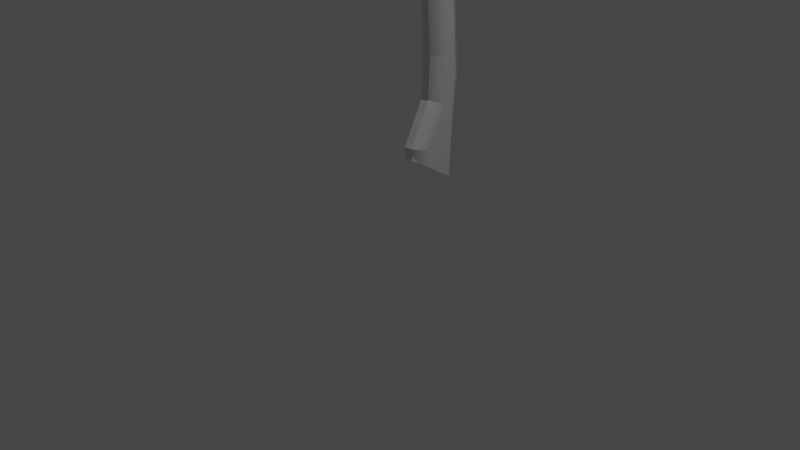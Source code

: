 # Source: Axe.blend  (saved by Blender 3.3.6; exported with 4.5.12 LTS)
import bpy
from mathutils import Matrix  # noqa: F401  (used for matrix-valued properties, if any)

bpy.ops.wm.read_factory_settings(use_empty=True)
scene = bpy.context.scene
scene.name = 'Scene'

# ---- collections
col_collection = bpy.data.collections.new('Collection'); scene.collection.children.link(col_collection)

# ---- materials (node trees are filled in below, after node groups)
mat_material = bpy.data.materials.new('Material')
mat_material.alpha_threshold = 0.0
mat_material.roughness = 0.5
mat_material.line_color = (0.0, 0.0, 0.0, 1.0)

# ---- material node trees
mat_material.use_nodes = True; mat_material.node_tree.nodes.clear()
_N = mat_material.node_tree.nodes; _L = mat_material.node_tree.links
n0 = _N.new('ShaderNodeOutputMaterial'); n0.name = 'Material Output'; n0.location = (300, 300)
n1 = _N.new('ShaderNodeBsdfPrincipled'); n1.name = 'Principled BSDF'; n1.location = (10, 300)
n1.distribution = 'GGX'
n1.subsurface_method = 'RANDOM_WALK_SKIN'
n1.inputs[3].default_value = 1.45
n1.inputs[27].default_value = (0.0, 0.0, 0.0, 1.0)
n1.inputs[28].default_value = 1.0
_L.new(n1.outputs[0], n0.inputs[0])
n0.is_active_output = True

# ---- world
world_world = bpy.data.worlds.new('World'); scene.world = world_world
world_world.use_nodes = True; world_world.node_tree.nodes.clear()
_N = world_world.node_tree.nodes; _L = world_world.node_tree.links
n0 = _N.new('ShaderNodeOutputWorld'); n0.name = 'World Output'; n0.location = (300, 300)
n1 = _N.new('ShaderNodeBackground'); n1.name = 'Background'; n1.location = (10, 300)
n1.inputs[0].default_value = (0.05088, 0.05088, 0.05088, 1.0)
_L.new(n1.outputs[0], n0.inputs[0])
n0.is_active_output = True
world_world.color = (0.05088, 0.05088, 0.05088)
world_world.use_sun_shadow = False
world_world.sun_shadow_jitter_overblur = 0.0

# ---- cameras
cam_camera = bpy.data.cameras.new('Camera')
cam_camera.clip_end = 100.0
cam_camera.ortho_scale = 7.314

# ---- lights
light_light = bpy.data.lights.new('Light', 'POINT')
light_light.transmission_factor = 0.0
light_light.energy = 1000.0
light_light.shadow_soft_size = 0.1
light_light.shadow_maximum_resolution = 0.006
light_light.use_absolute_resolution = True

# ---- meshes
me_cube = bpy.data.meshes.new('Cube')
me_cube.from_pydata([(0.1593, 0.5512, -2.753), (0.1593, 0.4274, 1.906), (-0.007756, 0.5887, 2.083), (0.1573, 0.4527, 1.933), (0.1511, 0.4773, 1.96), (0.1411, 0.5006, 1.986), (0.1274, 0.5222, 2.01), (0.1104, 0.5415, 2.031), (0.09044, 0.5579, 2.049), (0.06809, 0.5711, 2.063), (0.04387, 0.5808, 2.074), (0.01838, 0.5867, 2.08), (-0.007756, 0.6104, -2.652), (0.1593, 0.5512, -2.753), (0.01838, 0.6097, -2.654), (0.04387, 0.6075, -2.657), (0.06809, 0.6039, -2.663), (0.09044, 0.5991, -2.672), (0.1104, 0.5931, -2.682), (0.1274, 0.586, -2.694), (0.1411, 0.5781, -2.707), (0.1511, 0.5695, -2.722), (0.1573, 0.5605, -2.737), (0.1593, 0.3145, 1.899), (-0.007756, 0.1381, 2.056), (0.1573, 0.2869, 1.923), (0.1511, 0.26, 1.947), (0.1411, 0.2344, 1.97), (0.1274, 0.2108, 1.991), (0.1104, 0.1898, 2.01), (0.09044, 0.1718, 2.026), (0.06809, 0.1574, 2.039), (0.04387, 0.1468, 2.048), (0.01838, 0.1403, 2.054), (0.1593, 0.2831, -2.586), (-0.007756, 0.1067, -2.476), (0.1573, 0.2555, -2.569), (0.1511, 0.2286, -2.552), (0.1411, 0.203, -2.536), (0.1274, 0.1794, -2.521), (0.1104, 0.1583, -2.508), (0.09044, 0.1404, -2.497), (0.06809, 0.1259, -2.488), (0.04387, 0.1153, -2.482), (0.01838, 0.1088, -2.478), (-0.007756, 0.7259, -1.697), (0.1593, 0.5582, -1.692), (0.01838, 0.7238, -1.697), (0.04387, 0.7177, -1.697), (0.06809, 0.7076, -1.696), (0.09044, 0.6939, -1.696), (0.1104, 0.6768, -1.695), (0.1274, 0.6568, -1.695), (0.1411, 0.6343, -1.694), (0.1511, 0.61, -1.693), (0.1573, 0.5844, -1.693), (0.1593, 0.2673, -2.389), (-0.007756, 0.097, -2.356), (0.1573, 0.2406, -2.384), (0.1511, 0.2147, -2.379), (0.1411, 0.19, -2.374), (0.1274, 0.1672, -2.37), (0.1104, 0.1469, -2.366), (0.09044, 0.1295, -2.363), (0.06809, 0.1156, -2.36), (0.04387, 0.1053, -2.358), (0.01838, 0.09909, -2.357), (-0.007756, 0.6212, -0.03596), (0.1593, 0.4541, -0.03998), (0.01838, 0.6192, -0.03601), (0.04387, 0.613, -0.03615), (0.06809, 0.603, -0.03639), (0.09044, 0.5893, -0.03672), (0.1104, 0.5723, -0.03713), (0.1274, 0.5523, -0.03761), (0.1411, 0.53, -0.03815), (0.1511, 0.5057, -0.03873), (0.1573, 0.4802, -0.03935), (0.1593, 0.4878, -1.95), (-0.007756, 0.3224, -1.907), (0.1573, 0.4619, -1.943), (0.1511, 0.4367, -1.937), (0.1411, 0.4127, -1.931), (0.1274, 0.3905, -1.925), (0.1104, 0.3708, -1.92), (0.09044, 0.354, -1.915), (0.06809, 0.3404, -1.912), (0.04387, 0.3305, -1.909), (0.01838, 0.3244, -1.908), (-0.007756, 0.6329, 0.7529), (0.1593, 0.4658, 0.7513), (0.01838, 0.6309, 0.7529), (0.04387, 0.6248, 0.7528), (0.06809, 0.6147, 0.7527), (0.09044, 0.601, 0.7526), (0.1104, 0.584, 0.7524), (0.1274, 0.564, 0.7522), (0.1411, 0.5417, 0.752), (0.1511, 0.5175, 0.7518), (0.1573, 0.492, 0.7516), (0.1593, 0.5081, -1.464), (-0.007756, 0.3409, -1.465), (0.1573, 0.482, -1.464), (0.1511, 0.4564, -1.464), (0.1411, 0.4322, -1.464), (0.1274, 0.4098, -1.465), (0.1104, 0.3898, -1.465), (0.09044, 0.3728, -1.465), (0.06809, 0.3591, -1.465), (0.04387, 0.349, -1.465), (0.01838, 0.3429, -1.465), (-0.08093, 0.4297, 1.908), (0.08375, 0.5887, 2.083), (-0.07891, 0.4546, 1.935), (-0.07287, 0.4788, 1.962), (-0.06298, 0.5019, 1.987), (-0.04948, 0.5232, 2.011), (-0.0327, 0.5421, 2.031), (-0.01305, 0.5583, 2.049), (0.008987, 0.5714, 2.064), (0.03286, 0.5809, 2.074), (0.05799, 0.5867, 2.08), (0.08375, 0.6104, -2.652), (-0.08093, 0.451, -2.598), (0.05799, 0.6084, -2.652), (0.03286, 0.6026, -2.65), (0.008987, 0.593, -2.646), (-0.01305, 0.58, -2.642), (-0.0327, 0.5637, -2.637), (-0.04948, 0.5447, -2.63), (-0.06298, 0.5234, -2.623), (-0.07287, 0.5003, -2.615), (-0.07891, 0.476, -2.607), (0.08375, 0.1381, 2.056), (-0.08093, 0.312, 1.901), (0.05799, 0.1403, 2.054), (0.03286, 0.1466, 2.048), (0.008987, 0.1571, 2.039), (-0.01305, 0.1713, 2.026), (-0.0327, 0.1891, 2.01), (-0.04948, 0.2098, 1.992), (-0.06298, 0.2331, 1.971), (-0.07287, 0.2583, 1.949), (-0.07891, 0.2848, 1.925), (0.08375, 0.1067, -2.476), (-0.08093, 0.2641, -2.38), (0.05799, 0.1086, -2.475), (0.03286, 0.1144, -2.472), (0.008987, 0.1238, -2.466), (-0.01305, 0.1367, -2.458), (-0.0327, 0.1528, -2.448), (-0.04948, 0.1716, -2.437), (-0.06298, 0.1926, -2.424), (-0.07287, 0.2155, -2.41), (-0.07891, 0.2395, -2.395), (0.08375, 0.097, -2.356), (-0.08093, 0.2649, -2.389), (0.05799, 0.09906, -2.357), (0.03286, 0.1052, -2.358), (0.008987, 0.1153, -2.36), (-0.01305, 0.1291, -2.362), (-0.0327, 0.1462, -2.366), (-0.04948, 0.1662, -2.37), (-0.06298, 0.1886, -2.374), (-0.07287, 0.213, -2.379), (-0.07891, 0.2386, -2.384), (-0.08093, 0.5606, -1.692), (0.08375, 0.7259, -1.697), (-0.07891, 0.5864, -1.693), (-0.07287, 0.6117, -1.693), (-0.06298, 0.6356, -1.694), (-0.04948, 0.6578, -1.695), (-0.0327, 0.6775, -1.695), (-0.01305, 0.6943, -1.696), (0.008987, 0.7079, -1.696), (0.03286, 0.7178, -1.697), (0.05799, 0.7239, -1.697), (-0.08093, 0.495, -2.524), (0.08375, 0.5512, -2.753), (-0.07891, 0.5038, -2.56), (-0.07287, 0.5124, -2.595), (-0.06298, 0.5205, -2.628), (-0.04948, 0.528, -2.658), (-0.0327, 0.5347, -2.686), (-0.01305, 0.5405, -2.709), (0.008987, 0.5451, -2.728), (0.03286, 0.5485, -2.741), (0.05799, 0.5505, -2.75), (0.08375, 0.3224, -1.907), (-0.08093, 0.4854, -1.95), (0.05799, 0.3244, -1.908), (0.03286, 0.3303, -1.909), (0.008987, 0.3401, -1.912), (-0.01305, 0.3535, -1.915), (-0.0327, 0.3701, -1.92), (-0.04948, 0.3896, -1.925), (-0.06298, 0.4114, -1.93), (-0.07287, 0.435, -1.936), (-0.07891, 0.4599, -1.943), (-0.08093, 0.4565, -0.03992), (0.08375, 0.6212, -0.03596), (-0.07891, 0.4822, -0.0393), (-0.07287, 0.5074, -0.03869), (-0.06298, 0.5313, -0.03812), (-0.04948, 0.5533, -0.03759), (-0.0327, 0.573, -0.03712), (-0.01305, 0.5898, -0.03671), (0.008987, 0.6033, -0.03639), (0.03286, 0.6132, -0.03615), (0.05799, 0.6192, -0.036), (-0.08093, 0.5057, -1.464), (0.08375, 0.3409, -1.465), (-0.07891, 0.4799, -1.464), (-0.07287, 0.4548, -1.464), (-0.06298, 0.4309, -1.464), (-0.04948, 0.4088, -1.465), (-0.0327, 0.3892, -1.465), (-0.01305, 0.3723, -1.465), (0.008987, 0.3588, -1.465), (0.03286, 0.3489, -1.465), (0.05799, 0.3429, -1.465), (-0.08093, 0.4682, 0.7514), (0.08375, 0.6329, 0.7529), (-0.07891, 0.494, 0.7516), (-0.07287, 0.5191, 0.7518), (-0.06298, 0.543, 0.7521), (-0.04948, 0.565, 0.7523), (-0.0327, 0.5847, 0.7524), (-0.01305, 0.6015, 0.7526), (0.008987, 0.615, 0.7527), (0.03286, 0.6249, 0.7528), (0.05799, 0.6309, 0.7529)], [], [(101, 24, 133, 211), (57, 79, 188, 155), (79, 101, 211, 188), (78, 56, 34, 0, 13, 46, 68, 90, 1, 23, 100), (178, 0, 34, 36, 37, 38, 39, 40, 41, 42, 43, 44, 35, 144), (122, 167, 45, 12), (2, 112, 133, 24), (35, 57, 155, 144), (122, 12, 14, 15, 16, 17, 18, 19, 20, 21, 22, 13, 0, 178), (167, 200, 67, 45), (200, 222, 89, 67), (46, 13, 22, 55), (55, 22, 21, 54), (54, 21, 20, 53), (53, 20, 19, 52), (52, 19, 18, 51), (51, 18, 17, 50), (50, 17, 16, 49), (49, 16, 15, 48), (48, 15, 14, 47), (47, 14, 12, 45), (57, 35, 44, 66), (66, 44, 43, 65), (65, 43, 42, 64), (64, 42, 41, 63), (63, 41, 40, 62), (62, 40, 39, 61), (61, 39, 38, 60), (60, 38, 37, 59), (59, 37, 36, 58), (58, 36, 34, 56), (68, 46, 55, 77), (77, 55, 54, 76), (76, 54, 53, 75), (75, 53, 52, 74), (74, 52, 51, 73), (73, 51, 50, 72), (72, 50, 49, 71), (71, 49, 48, 70), (70, 48, 47, 69), (69, 47, 45, 67), (79, 57, 66, 88), (88, 66, 65, 87), (87, 65, 64, 86), (86, 64, 63, 85), (85, 63, 62, 84), (84, 62, 61, 83), (83, 61, 60, 82), (82, 60, 59, 81), (81, 59, 58, 80), (80, 58, 56, 78), (90, 68, 77, 99), (99, 77, 76, 98), (98, 76, 75, 97), (97, 75, 74, 96), (96, 74, 73, 95), (95, 73, 72, 94), (94, 72, 71, 93), (93, 71, 70, 92), (92, 70, 69, 91), (91, 69, 67, 89), (101, 79, 88, 110), (110, 88, 87, 109), (109, 87, 86, 108), (108, 86, 85, 107), (107, 85, 84, 106), (106, 84, 83, 105), (105, 83, 82, 104), (104, 82, 81, 103), (103, 81, 80, 102), (102, 80, 78, 100), (1, 90, 99, 3), (3, 99, 98, 4), (4, 98, 97, 5), (5, 97, 96, 6), (6, 96, 95, 7), (7, 95, 94, 8), (8, 94, 93, 9), (9, 93, 92, 10), (10, 92, 91, 11), (11, 91, 89, 2), (24, 101, 110, 33), (33, 110, 109, 32), (32, 109, 108, 31), (31, 108, 107, 30), (30, 107, 106, 29), (29, 106, 105, 28), (28, 105, 104, 27), (27, 104, 103, 26), (26, 103, 102, 25), (25, 102, 100, 23), (2, 24, 33, 11), (11, 33, 32, 10), (10, 32, 31, 9), (9, 31, 30, 8), (8, 30, 29, 7), (7, 29, 28, 6), (6, 28, 27, 5), (5, 27, 26, 4), (4, 26, 25, 3), (3, 25, 23, 1), (199, 166, 123, 177, 145, 156, 189, 210, 134, 111, 221), (178, 144, 146, 187), (187, 146, 147, 186), (186, 147, 148, 185), (185, 148, 149, 184), (184, 149, 150, 183), (183, 150, 151, 182), (182, 151, 152, 181), (181, 152, 153, 180), (180, 153, 154, 179), (179, 154, 145, 177), (211, 133, 135, 220), (220, 135, 136, 219), (219, 136, 137, 218), (218, 137, 138, 217), (217, 138, 139, 216), (216, 139, 140, 215), (215, 140, 141, 214), (214, 141, 142, 213), (213, 142, 143, 212), (212, 143, 134, 210), (167, 122, 124, 176), (176, 124, 125, 175), (175, 125, 126, 174), (174, 126, 127, 173), (173, 127, 128, 172), (172, 128, 129, 171), (171, 129, 130, 170), (170, 130, 131, 169), (169, 131, 132, 168), (168, 132, 123, 166), (144, 155, 157, 146), (146, 157, 158, 147), (147, 158, 159, 148), (148, 159, 160, 149), (149, 160, 161, 150), (150, 161, 162, 151), (151, 162, 163, 152), (152, 163, 164, 153), (153, 164, 165, 154), (154, 165, 156, 145), (200, 167, 176, 209), (209, 176, 175, 208), (208, 175, 174, 207), (207, 174, 173, 206), (206, 173, 172, 205), (205, 172, 171, 204), (204, 171, 170, 203), (203, 170, 169, 202), (202, 169, 168, 201), (201, 168, 166, 199), (122, 178, 187, 124), (124, 187, 186, 125), (125, 186, 185, 126), (126, 185, 184, 127), (127, 184, 183, 128), (128, 183, 182, 129), (129, 182, 181, 130), (130, 181, 180, 131), (131, 180, 179, 132), (132, 179, 177, 123), (155, 188, 190, 157), (157, 190, 191, 158), (158, 191, 192, 159), (159, 192, 193, 160), (160, 193, 194, 161), (161, 194, 195, 162), (162, 195, 196, 163), (163, 196, 197, 164), (164, 197, 198, 165), (165, 198, 189, 156), (222, 200, 209, 231), (231, 209, 208, 230), (230, 208, 207, 229), (229, 207, 206, 228), (228, 206, 205, 227), (227, 205, 204, 226), (226, 204, 203, 225), (225, 203, 202, 224), (224, 202, 201, 223), (223, 201, 199, 221), (188, 211, 220, 190), (190, 220, 219, 191), (191, 219, 218, 192), (192, 218, 217, 193), (193, 217, 216, 194), (194, 216, 215, 195), (195, 215, 214, 196), (196, 214, 213, 197), (197, 213, 212, 198), (198, 212, 210, 189), (112, 222, 231, 121), (121, 231, 230, 120), (120, 230, 229, 119), (119, 229, 228, 118), (118, 228, 227, 117), (117, 227, 226, 116), (116, 226, 225, 115), (115, 225, 224, 114), (114, 224, 223, 113), (113, 223, 221, 111), (133, 112, 121, 135), (135, 121, 120, 136), (136, 120, 119, 137), (137, 119, 118, 138), (138, 118, 117, 139), (139, 117, 116, 140), (140, 116, 115, 141), (141, 115, 114, 142), (142, 114, 113, 143), (143, 113, 111, 134), (222, 112, 2, 89)])
_uv = me_cube.uv_layers.new(name='UVMap')
_uv.uv.foreach_set('vector', [0.425, 0.9477, 0.6489, 0.9477, 0.6767, 0.8823, 0.412, 0.8823, 0.3682, 0.9477, 0.3968, 0.9477, 0.3747, 0.8823, 0.3432, 0.8823, 0.3968, 0.9477, 0.425, 0.9477, 0.4084, 0.8823, 0.3777, 0.8823, 0.3347, 0.6213, 0.3099, 0.7052, 0.2967, 0.6794, 0.2967, 0.5233, 0.2967, 0.5233, 0.3428, 0.5779, 0.4372, 0.6127, 0.4827, 0.5853, 0.6753, 0.6299, 0.6794, 0.7089, 0.3636, 0.6339, 0.2427, 0.5357, 0.2967, 0.5233, 0.2967, 0.6794, 0.2952, 0.6952, 0.2908, 0.7102, 0.2837, 0.7235, 0.2739, 0.7347, 0.2617, 0.743, 0.2475, 0.748, 0.2315, 0.7498, 0.2142, 0.7489, 0.196, 0.7455, 0.1773, 0.74, 0.2427, 0.7618, 0.3218, 0.3677, 0.3412, 0.3677, 0.3682, 0.3023, 0.3511, 0.3023, 0.8227, 0.5506, 0.7573, 0.548, 0.7573, 0.7914, 0.8227, 0.7739, 0.3433, 0.9336, 0.3682, 0.9477, 0.3422, 0.8728, 0.3173, 0.8601, 0.2427, 0.447, 0.1773, 0.4761, 0.196, 0.4686, 0.2142, 0.4634, 0.2315, 0.4608, 0.2475, 0.4611, 0.2617, 0.4648, 0.2739, 0.4717, 0.2837, 0.4816, 0.2908, 0.4938, 0.2952, 0.5079, 0.2967, 0.5233, 0.2967, 0.5233, 0.2427, 0.5357, 0.3423, 0.3677, 0.3756, 0.3677, 0.3968, 0.3023, 0.3682, 0.3023, 0.3771, 0.3677, 0.409, 0.3677, 0.425, 0.3023, 0.3968, 0.3023, 0.3428, 0.5779, 0.2967, 0.5233, 0.2967, 0.5074, 0.3391, 0.5516, 0.3391, 0.5516, 0.2967, 0.5074, 0.2967, 0.4919, 0.3355, 0.5267, 0.3355, 0.5267, 0.2967, 0.4919, 0.2967, 0.4772, 0.3321, 0.5036, 0.3321, 0.5036, 0.2967, 0.4772, 0.2967, 0.4636, 0.3291, 0.4828, 0.3291, 0.4828, 0.2967, 0.4636, 0.2967, 0.4217, 0.3199, 0.4217, 0.3199, 0.4217, 0.2967, 0.4217, 0.3187, 0.3725, 0.3398, 0.3725, 0.3398, 0.3725, 0.3187, 0.3725, 0.3262, 0.3565, 0.3463, 0.3565, 0.3463, 0.3565, 0.3262, 0.3565, 0.3342, 0.3392, 0.3533, 0.3392, 0.3533, 0.3392, 0.3342, 0.3392, 0.3426, 0.321, 0.3606, 0.321, 0.3606, 0.321, 0.3426, 0.321, 0.3511, 0.3023, 0.3682, 0.3023, 0.3682, 0.9477, 0.3433, 0.9336, 0.3357, 0.9096, 0.3606, 0.929, 0.3606, 0.929, 0.3357, 0.9096, 0.3277, 0.8856, 0.3531, 0.9106, 0.3531, 0.9106, 0.3277, 0.8856, 0.3194, 0.8618, 0.3459, 0.8929, 0.3459, 0.8929, 0.3194, 0.8618, 0.3111, 0.839, 0.3392, 0.8764, 0.3392, 0.8764, 0.3111, 0.839, 0.2967, 0.782, 0.3191, 0.8257, 0.3191, 0.8257, 0.2967, 0.782, 0.2967, 0.7397, 0.3137, 0.7749, 0.3137, 0.7749, 0.2967, 0.7397, 0.2967, 0.726, 0.3124, 0.7586, 0.3124, 0.7586, 0.2967, 0.726, 0.2967, 0.7111, 0.3114, 0.7414, 0.3114, 0.7414, 0.2967, 0.7111, 0.2967, 0.6954, 0.3106, 0.7235, 0.3106, 0.7235, 0.2967, 0.6954, 0.2967, 0.6794, 0.3099, 0.7052, 0.4372, 0.6127, 0.3428, 0.5779, 0.3391, 0.5516, 0.4253, 0.5832, 0.4253, 0.5832, 0.3391, 0.5516, 0.3355, 0.5267, 0.4136, 0.5543, 0.4136, 0.5543, 0.3355, 0.5267, 0.3321, 0.5036, 0.4024, 0.5268, 0.4024, 0.5268, 0.3321, 0.5036, 0.3291, 0.4828, 0.3919, 0.5012, 0.3919, 0.5012, 0.3291, 0.4828, 0.3199, 0.4217, 0.359, 0.4217, 0.359, 0.4217, 0.3199, 0.4217, 0.3398, 0.3725, 0.3746, 0.3725, 0.3746, 0.3725, 0.3398, 0.3725, 0.3463, 0.3565, 0.3797, 0.3565, 0.3797, 0.3565, 0.3463, 0.3565, 0.3533, 0.3392, 0.3851, 0.3392, 0.3851, 0.3392, 0.3533, 0.3392, 0.3606, 0.321, 0.3909, 0.321, 0.3909, 0.321, 0.3606, 0.321, 0.3682, 0.3023, 0.3968, 0.3023, 0.3968, 0.9477, 0.3682, 0.9477, 0.3606, 0.929, 0.3909, 0.929, 0.3909, 0.929, 0.3606, 0.929, 0.3531, 0.9106, 0.3851, 0.9108, 0.3851, 0.9108, 0.3531, 0.9106, 0.3459, 0.8929, 0.3796, 0.8935, 0.3796, 0.8935, 0.3459, 0.8929, 0.3392, 0.8764, 0.3746, 0.8775, 0.3746, 0.8775, 0.3392, 0.8764, 0.3191, 0.8257, 0.359, 0.8283, 0.359, 0.8283, 0.3191, 0.8257, 0.3137, 0.7749, 0.3477, 0.7347, 0.3477, 0.7347, 0.3137, 0.7749, 0.3124, 0.7586, 0.3445, 0.7072, 0.3445, 0.7072, 0.3124, 0.7586, 0.3114, 0.7414, 0.3412, 0.6786, 0.3412, 0.6786, 0.3114, 0.7414, 0.3106, 0.7235, 0.3379, 0.6498, 0.3379, 0.6498, 0.3106, 0.7235, 0.3099, 0.7052, 0.3347, 0.6213, 0.4827, 0.5853, 0.4372, 0.6127, 0.4253, 0.5832, 0.4702, 0.5599, 0.4702, 0.5599, 0.4253, 0.5832, 0.4136, 0.5543, 0.4578, 0.5351, 0.4578, 0.5351, 0.4136, 0.5543, 0.4024, 0.5268, 0.4457, 0.5114, 0.4457, 0.5114, 0.4024, 0.5268, 0.3919, 0.5012, 0.4343, 0.4895, 0.4343, 0.4895, 0.3919, 0.5012, 0.359, 0.4217, 0.3975, 0.4217, 0.3975, 0.4217, 0.359, 0.4217, 0.3746, 0.3725, 0.4088, 0.3725, 0.4088, 0.3725, 0.3746, 0.3725, 0.3797, 0.3565, 0.4125, 0.3565, 0.4125, 0.3565, 0.3797, 0.3565, 0.3851, 0.3392, 0.4165, 0.3392, 0.4165, 0.3392, 0.3851, 0.3392, 0.3909, 0.321, 0.4207, 0.321, 0.4207, 0.321, 0.3909, 0.321, 0.3968, 0.3023, 0.425, 0.3023, 0.425, 0.9477, 0.3968, 0.9477, 0.3909, 0.929, 0.4207, 0.929, 0.4207, 0.929, 0.3909, 0.929, 0.3851, 0.9108, 0.4165, 0.9108, 0.4165, 0.9108, 0.3851, 0.9108, 0.3796, 0.8935, 0.4125, 0.8935, 0.4125, 0.8935, 0.3796, 0.8935, 0.3746, 0.8775, 0.4089, 0.8775, 0.4089, 0.8775, 0.3746, 0.8775, 0.359, 0.8283, 0.3976, 0.8283, 0.3976, 0.8283, 0.359, 0.8283, 0.3477, 0.7347, 0.3832, 0.7458, 0.3832, 0.7458, 0.3477, 0.7347, 0.3445, 0.7072, 0.3786, 0.7198, 0.3786, 0.7198, 0.3445, 0.7072, 0.3412, 0.6786, 0.3738, 0.6919, 0.3738, 0.6919, 0.3412, 0.6786, 0.3379, 0.6498, 0.3687, 0.663, 0.3687, 0.663, 0.3379, 0.6498, 0.3347, 0.6213, 0.3636, 0.6339, 0.6753, 0.6299, 0.4827, 0.5853, 0.4702, 0.5599, 0.679, 0.6128, 0.679, 0.6128, 0.4702, 0.5599, 0.4578, 0.5351, 0.6829, 0.5963, 0.6829, 0.5963, 0.4578, 0.5351, 0.4457, 0.5114, 0.6869, 0.5808, 0.6869, 0.5808, 0.4457, 0.5114, 0.4343, 0.4895, 0.6907, 0.5666, 0.6907, 0.5666, 0.4343, 0.4895, 0.3978, 0.4218, 0.6918, 0.5195, 0.6918, 0.4217, 0.3978, 0.4217, 0.409, 0.3725, 0.6746, 0.3725, 0.6746, 0.3725, 0.409, 0.3725, 0.4126, 0.3565, 0.6701, 0.3565, 0.6701, 0.3565, 0.4126, 0.3565, 0.4166, 0.3392, 0.6641, 0.3392, 0.6641, 0.3392, 0.4166, 0.3392, 0.4207, 0.321, 0.657, 0.321, 0.657, 0.321, 0.4207, 0.321, 0.425, 0.3023, 0.6489, 0.3023, 0.6489, 0.9477, 0.425, 0.9477, 0.4207, 0.929, 0.6572, 0.929, 0.6572, 0.929, 0.4207, 0.929, 0.4165, 0.9108, 0.6651, 0.9108, 0.6651, 0.9108, 0.4165, 0.9108, 0.4125, 0.8935, 0.6723, 0.8935, 0.6723, 0.8935, 0.4125, 0.8935, 0.4089, 0.8775, 0.6786, 0.8775, 0.6786, 0.8775, 0.4089, 0.8775, 0.3976, 0.8283, 0.6991, 0.8283, 0.6991, 0.8283, 0.3976, 0.8283, 0.3832, 0.7458, 0.6945, 0.7797, 0.6945, 0.7797, 0.3832, 0.7458, 0.3786, 0.7198, 0.6914, 0.7638, 0.6914, 0.7638, 0.3786, 0.7198, 0.3738, 0.6919, 0.6878, 0.7464, 0.6878, 0.7464, 0.3738, 0.6919, 0.3687, 0.663, 0.6838, 0.728, 0.6838, 0.728, 0.3687, 0.663, 0.3636, 0.6339, 0.6794, 0.7089, 0.8227, 0.5506, 0.8227, 0.7739, 0.804, 0.7813, 0.804, 0.5474, 0.804, 0.5474, 0.804, 0.7813, 0.7858, 0.7862, 0.7858, 0.5467, 0.7858, 0.5467, 0.7858, 0.7862, 0.7685, 0.7885, 0.7685, 0.5486, 0.7685, 0.5486, 0.7685, 0.7885, 0.7525, 0.7876, 0.7525, 0.5534, 0.7525, 0.5534, 0.7525, 0.7876, 0.7033, 0.7953, 0.7033, 0.5573, 0.7033, 0.5573, 0.7033, 0.7953, 0.6945, 0.7797, 0.6907, 0.5666, 0.6907, 0.5666, 0.6945, 0.7797, 0.6914, 0.7638, 0.6869, 0.5808, 0.6869, 0.5808, 0.6914, 0.7638, 0.6878, 0.7464, 0.6829, 0.5963, 0.6829, 0.5963, 0.6878, 0.7464, 0.6838, 0.728, 0.679, 0.6128, 0.679, 0.6128, 0.6838, 0.728, 0.6794, 0.7089, 0.6753, 0.6299, 0.4607, 0.1345, 0.4032, 0.1555, 0.3769, 0.1579, 0.3786, 0.1803, 0.3837, 0.07339, 0.3832, 0.07471, 0.3986, 0.1258, 0.4164, 0.118, 0.6105, 0.0923, 0.6079, 0.158, 0.4887, 0.1533, 0.2427, 0.5357, 0.2427, 0.7618, 0.2243, 0.7558, 0.2243, 0.5407, 0.2243, 0.5407, 0.2243, 0.7558, 0.2063, 0.7485, 0.2063, 0.5472, 0.2063, 0.5472, 0.2063, 0.7485, 0.1893, 0.7407, 0.1893, 0.555, 0.1893, 0.555, 0.1893, 0.7407, 0.1735, 0.7326, 0.1735, 0.5636, 0.1735, 0.5636, 0.1735, 0.7326, 0.125, 0.7142, 0.125, 0.5775, 0.375, 0.1725, 0.375, 0.03584, 0.3797, 0.04532, 0.3761, 0.192, 0.3761, 0.192, 0.3797, 0.04532, 0.3809, 0.0513, 0.3765, 0.1908, 0.3765, 0.1908, 0.3809, 0.0513, 0.3819, 0.05806, 0.3771, 0.1883, 0.3771, 0.1883, 0.3819, 0.05806, 0.3829, 0.06547, 0.3778, 0.1847, 0.3778, 0.1847, 0.3829, 0.06547, 0.3837, 0.07339, 0.3786, 0.1803, 0.412, 0.8823, 0.6767, 0.8823, 0.6689, 0.9007, 0.4154, 0.9007, 0.4154, 0.9007, 0.6689, 0.9007, 0.661, 0.9187, 0.4189, 0.9187, 0.4189, 0.9187, 0.661, 0.9187, 0.653, 0.9357, 0.4224, 0.9357, 0.4224, 0.9357, 0.653, 0.9357, 0.6452, 0.9515, 0.4258, 0.9515, 0.4258, 0.9515, 0.6452, 0.9515, 0.6224, 1.0, 0.437, 1.0, 0.437, 0.0, 0.6224, 0.0, 0.6196, 0.03797, 0.4283, 0.05005, 0.4283, 0.05005, 0.6196, 0.03797, 0.6178, 0.05031, 0.4256, 0.06588, 0.4256, 0.06588, 0.6178, 0.05031, 0.6156, 0.0637, 0.4226, 0.08278, 0.4226, 0.08278, 0.6156, 0.0637, 0.6132, 0.07781, 0.4195, 0.1003, 0.4195, 0.1003, 0.6132, 0.07781, 0.6105, 0.0923, 0.4164, 0.118, 0.3412, 0.3677, 0.3218, 0.3677, 0.33, 0.3493, 0.3492, 0.3493, 0.3492, 0.3493, 0.33, 0.3493, 0.3381, 0.3313, 0.3564, 0.3313, 0.3564, 0.3313, 0.3381, 0.3313, 0.3458, 0.3143, 0.3633, 0.3143, 0.3633, 0.3143, 0.3458, 0.3143, 0.353, 0.2985, 0.3697, 0.2985, 0.3697, 0.2985, 0.353, 0.2985, 0.3752, 0.25, 0.3893, 0.25, 0.3893, 0.25, 0.3752, 0.25, 0.3764, 0.2049, 0.3948, 0.213, 0.3948, 0.213, 0.3764, 0.2049, 0.3766, 0.1928, 0.3967, 0.2004, 0.3967, 0.2004, 0.3766, 0.1928, 0.3768, 0.1808, 0.3987, 0.1865, 0.3987, 0.1865, 0.3768, 0.1808, 0.3769, 0.1691, 0.4009, 0.1714, 0.4009, 0.1714, 0.3769, 0.1691, 0.3769, 0.1579, 0.4032, 0.1555, 0.3173, 0.8601, 0.3422, 0.8728, 0.3494, 0.894, 0.3248, 0.8808, 0.3248, 0.8808, 0.3494, 0.894, 0.3562, 0.9145, 0.3326, 0.9011, 0.3326, 0.9011, 0.3562, 0.9145, 0.3624, 0.9338, 0.3404, 0.9208, 0.3404, 0.9208, 0.3624, 0.9338, 0.3679, 0.9507, 0.3481, 0.94, 0.3481, 0.94, 0.3679, 0.9507, 0.3864, 1.0, 0.3689, 1.0, 0.3779, 0.0227, 0.3877, 0.003189, 0.3855, 0.0324, 0.3797, 0.04532, 0.3797, 0.04532, 0.3855, 0.0324, 0.3847, 0.04229, 0.3809, 0.0513, 0.3809, 0.0513, 0.3847, 0.04229, 0.3841, 0.05278, 0.3819, 0.05806, 0.3819, 0.05806, 0.3841, 0.05278, 0.3836, 0.06364, 0.3829, 0.06547, 0.3829, 0.06547, 0.3836, 0.06364, 0.3832, 0.07471, 0.3837, 0.07339, 0.3756, 0.3677, 0.3423, 0.3677, 0.3492, 0.3493, 0.3821, 0.3493, 0.3821, 0.3493, 0.3492, 0.3493, 0.3564, 0.3313, 0.3877, 0.3313, 0.3877, 0.3313, 0.3564, 0.3313, 0.3633, 0.3143, 0.393, 0.3143, 0.393, 0.3143, 0.3633, 0.3143, 0.3697, 0.2985, 0.398, 0.2985, 0.398, 0.2985, 0.3697, 0.2985, 0.3893, 0.25, 0.4133, 0.25, 0.4133, 0.25, 0.3893, 0.25, 0.3948, 0.213, 0.4333, 0.2019, 0.4333, 0.2019, 0.3948, 0.213, 0.3967, 0.2004, 0.4396, 0.1865, 0.4396, 0.1865, 0.3967, 0.2004, 0.3987, 0.1865, 0.4464, 0.1698, 0.4464, 0.1698, 0.3987, 0.1865, 0.4009, 0.1714, 0.4535, 0.1523, 0.4535, 0.1523, 0.4009, 0.1714, 0.4032, 0.1555, 0.4607, 0.1345, 0.2427, 0.447, 0.2427, 0.5357, 0.2243, 0.5384, 0.2243, 0.4552, 0.2243, 0.4552, 0.2243, 0.5384, 0.2063, 0.5383, 0.2063, 0.4641, 0.2063, 0.4641, 0.2063, 0.5383, 0.1893, 0.5357, 0.1893, 0.4732, 0.1893, 0.4732, 0.1893, 0.5357, 0.1735, 0.531, 0.1735, 0.4821, 0.1735, 0.4821, 0.1735, 0.531, 0.125, 0.536, 0.125, 0.5054, 0.375, 0.2446, 0.375, 0.214, 0.3761, 0.192, 0.3764, 0.2049, 0.3764, 0.2049, 0.3761, 0.192, 0.3765, 0.1908, 0.3766, 0.1928, 0.3766, 0.1928, 0.3765, 0.1908, 0.3771, 0.1883, 0.3768, 0.1808, 0.3768, 0.1808, 0.3771, 0.1883, 0.3778, 0.1847, 0.3769, 0.1691, 0.3769, 0.1691, 0.3778, 0.1847, 0.3786, 0.1803, 0.3769, 0.1579, 0.3432, 0.8823, 0.3747, 0.8823, 0.381, 0.9007, 0.3501, 0.9007, 0.3501, 0.9007, 0.381, 0.9007, 0.3872, 0.9187, 0.3571, 0.9187, 0.3571, 0.9187, 0.3872, 0.9187, 0.3931, 0.9357, 0.3638, 0.9357, 0.3638, 0.9357, 0.3931, 0.9357, 0.3983, 0.9515, 0.3702, 0.9515, 0.3702, 0.9515, 0.3983, 0.9515, 0.4133, 1.0, 0.3899, 1.0, 0.3899, 0.0, 0.4133, 0.0, 0.4065, 0.05682, 0.3855, 0.0324, 0.3855, 0.0324, 0.4065, 0.05682, 0.4045, 0.07354, 0.3847, 0.04229, 0.3847, 0.04229, 0.4045, 0.07354, 0.4025, 0.09091, 0.3841, 0.05278, 0.3841, 0.05278, 0.4025, 0.09091, 0.4005, 0.1085, 0.3836, 0.06364, 0.3836, 0.06364, 0.4005, 0.1085, 0.3986, 0.1258, 0.3832, 0.07471, 0.409, 0.3677, 0.3771, 0.3677, 0.3821, 0.3493, 0.4154, 0.3493, 0.4154, 0.3493, 0.3821, 0.3493, 0.3877, 0.3313, 0.419, 0.3313, 0.419, 0.3313, 0.3877, 0.3313, 0.393, 0.3143, 0.4225, 0.3143, 0.4225, 0.3143, 0.393, 0.3143, 0.398, 0.2985, 0.4259, 0.2985, 0.4259, 0.2985, 0.398, 0.2985, 0.4133, 0.25, 0.4371, 0.25, 0.4371, 0.25, 0.4133, 0.25, 0.4333, 0.2019, 0.4593, 0.2104, 0.4593, 0.2104, 0.4333, 0.2019, 0.4396, 0.1865, 0.4662, 0.1975, 0.4662, 0.1975, 0.4396, 0.1865, 0.4464, 0.1698, 0.4735, 0.1834, 0.4735, 0.1834, 0.4464, 0.1698, 0.4535, 0.1523, 0.4811, 0.1685, 0.4811, 0.1685, 0.4535, 0.1523, 0.4607, 0.1345, 0.4887, 0.1533, 0.3777, 0.8823, 0.4084, 0.8823, 0.4132, 0.9007, 0.3829, 0.9007, 0.3829, 0.9007, 0.4132, 0.9007, 0.4178, 0.9187, 0.3881, 0.9187, 0.3881, 0.9187, 0.4178, 0.9187, 0.4221, 0.9357, 0.393, 0.9357, 0.393, 0.9357, 0.4221, 0.9357, 0.426, 0.9515, 0.3976, 0.9515, 0.3976, 0.9515, 0.426, 0.9515, 0.437, 1.0, 0.4133, 1.0, 0.4133, 0.0, 0.437, 0.0, 0.4283, 0.05005, 0.4065, 0.05682, 0.4065, 0.05682, 0.4283, 0.05005, 0.4256, 0.06588, 0.4045, 0.07354, 0.4045, 0.07354, 0.4256, 0.06588, 0.4226, 0.08278, 0.4025, 0.09091, 0.4025, 0.09091, 0.4226, 0.08278, 0.4195, 0.1003, 0.4005, 0.1085, 0.4005, 0.1085, 0.4195, 0.1003, 0.4164, 0.118, 0.3986, 0.1258, 0.6737, 0.3677, 0.415, 0.3677, 0.4154, 0.3493, 0.6669, 0.3493, 0.6669, 0.3493, 0.4154, 0.3493, 0.419, 0.3313, 0.6592, 0.3313, 0.6592, 0.3313, 0.419, 0.3313, 0.4225, 0.3143, 0.6508, 0.3143, 0.6508, 0.3143, 0.4225, 0.3143, 0.4259, 0.2985, 0.6418, 0.2985, 0.6418, 0.2985, 0.4259, 0.2985, 0.4371, 0.25, 0.618, 0.25, 0.618, 0.25, 0.4371, 0.25, 0.4593, 0.2104, 0.6174, 0.2122, 0.6174, 0.2122, 0.4593, 0.2104, 0.4662, 0.1975, 0.615, 0.1999, 0.615, 0.1999, 0.4662, 0.1975, 0.4735, 0.1834, 0.6126, 0.1865, 0.6126, 0.1865, 0.4735, 0.1834, 0.4811, 0.1685, 0.6102, 0.1724, 0.6102, 0.1724, 0.4811, 0.1685, 0.4887, 0.1533, 0.6079, 0.158, 0.7573, 0.7914, 0.7573, 0.548, 0.7757, 0.5487, 0.7757, 0.7865, 0.7757, 0.7865, 0.7757, 0.5487, 0.7937, 0.5521, 0.7937, 0.7791, 0.7937, 0.7791, 0.7937, 0.5521, 0.8107, 0.5581, 0.8107, 0.7693, 0.8107, 0.7693, 0.8107, 0.5581, 0.8265, 0.5671, 0.8265, 0.7569, 0.8265, 0.7569, 0.8265, 0.5671, 0.875, 0.5831, 0.875, 0.73, 0.625, 0.02667, 0.625, 0.2226, 0.6174, 0.2122, 0.6196, 0.03797, 0.6196, 0.03797, 0.6174, 0.2122, 0.615, 0.1999, 0.6178, 0.05031, 0.6178, 0.05031, 0.615, 0.1999, 0.6126, 0.1865, 0.6156, 0.0637, 0.6156, 0.0637, 0.6126, 0.1865, 0.6102, 0.1724, 0.6132, 0.07781, 0.6132, 0.07781, 0.6102, 0.1724, 0.6079, 0.158, 0.6105, 0.0923, 0.415, 0.3677, 0.6737, 0.3677, 0.6489, 0.3023, 0.425, 0.3023])
me_cube.materials.append(mat_material)
me_cube.use_mirror_vertex_groups = False
me_cube.update()
me_cube_001 = bpy.data.meshes.new('Cube.001')
me_cube_001.from_pydata([(0.02114, -0.7311, -0.1509), (0.02412, -0.7899, 0.9836), (0.03208, -0.7311, -0.1509), (0.0291, -0.7899, 0.9836), (0.01302, -0.5918, 0.8917), (0.04021, -0.5404, -0.02372), (0.01302, -0.5404, -0.02372), (0.04021, -0.5918, 0.8917), (-0.09982, -0.1039, 0.775), (0.153, -0.1039, 0.775), (0.153, -0.035, 0.2898), (0.153, 0.06144, 0.2892), (0.153, -0.02882, 0.2931), (0.153, -0.02203, 0.2959), (0.153, -0.01472, 0.2983), (0.153, -0.007014, 0.3), (0.153, 0.000989, 0.3012), (0.153, 0.009168, 0.3018), (0.153, 0.0174, 0.3017), (0.153, 0.02558, 0.3011), (0.153, 0.03356, 0.2998), (0.153, 0.04126, 0.298), (0.153, 0.04853, 0.2956), (0.153, 0.0553, 0.2926), (-0.09982, 0.06144, 0.2892), (-0.09982, -0.035, 0.2898), (-0.09982, 0.0553, 0.2926), (-0.09982, 0.04853, 0.2956), (-0.09982, 0.04126, 0.298), (-0.09982, 0.03356, 0.2998), (-0.09982, 0.02558, 0.3011), (-0.09982, 0.0174, 0.3017), (-0.09982, 0.009168, 0.3018), (-0.09982, 0.0009889, 0.3012), (-0.09982, -0.007014, 0.3), (-0.09982, -0.01472, 0.2983), (-0.09982, -0.02203, 0.2959), (-0.09982, -0.02882, 0.2931), (-0.09982, 0.7843, 0.3374), (-0.09982, 0.7611, 0.3111), (-0.09982, 0.7844, 0.3344), (-0.09982, 0.7841, 0.3313), (-0.09982, 0.7835, 0.3283), (-0.09982, 0.7825, 0.3255), (-0.09982, 0.7812, 0.3228), (-0.09982, 0.7795, 0.3203), (-0.09982, 0.7775, 0.3181), (-0.09982, 0.7753, 0.3161), (-0.09982, 0.7728, 0.3144), (-0.09982, 0.7701, 0.313), (-0.09982, 0.7672, 0.312), (-0.09982, 0.7642, 0.3114), (0.153, 0.7611, 0.3111), (0.153, 0.7843, 0.3374), (0.153, 0.7642, 0.3114), (0.153, 0.7672, 0.312), (0.153, 0.7701, 0.313), (0.153, 0.7728, 0.3144), (0.153, 0.7753, 0.3161), (0.153, 0.7775, 0.3181), (0.153, 0.7795, 0.3203), (0.153, 0.7812, 0.3228), (0.153, 0.7825, 0.3255), (0.153, 0.7835, 0.3283), (0.153, 0.7841, 0.3313), (0.153, 0.7844, 0.3344), (-0.09982, 0.7, 0.7772), (-0.09982, 0.7451, 0.7363), (-0.09982, 0.705, 0.7769), (-0.09982, 0.7099, 0.776), (-0.09982, 0.7148, 0.7745), (-0.09982, 0.7196, 0.7725), (-0.09982, 0.7241, 0.77), (-0.09982, 0.7283, 0.7669), (-0.09982, 0.7321, 0.7635), (-0.09982, 0.7356, 0.7596), (-0.09982, 0.7385, 0.7553), (-0.09982, 0.741, 0.7508), (-0.09982, 0.743, 0.7461), (-0.09982, 0.7443, 0.7413), (0.153, 0.7451, 0.7363), (0.153, 0.7, 0.7772), (0.153, 0.7443, 0.7413), (0.153, 0.743, 0.7461), (0.153, 0.741, 0.7508), (0.153, 0.7385, 0.7553), (0.153, 0.7356, 0.7596), (0.153, 0.7321, 0.7635), (0.153, 0.7283, 0.7669), (0.153, 0.7241, 0.77), (0.153, 0.7196, 0.7725), (0.153, 0.7148, 0.7745), (0.153, 0.7099, 0.776), (0.153, 0.705, 0.7769), (0.02114, -0.8444, 0.2063), (0.02412, -0.8597, 0.6439), (0.02412, -0.848, 0.2341), (0.02412, -0.8514, 0.2648), (0.02412, -0.8544, 0.2978), (0.02412, -0.857, 0.3327), (0.02412, -0.8592, 0.369), (0.02412, -0.861, 0.4061), (0.02412, -0.8623, 0.4434), (0.02412, -0.8631, 0.4806), (0.02412, -0.8634, 0.5169), (0.02412, -0.8632, 0.5519), (0.02412, -0.8625, 0.585), (0.02412, -0.8613, 0.6158), (0.0291, -0.8597, 0.6439), (0.03208, -0.8444, 0.2063), (0.0291, -0.8613, 0.6158), (0.0291, -0.8625, 0.585), (0.0291, -0.8632, 0.5519), (0.0291, -0.8634, 0.5169), (0.0291, -0.8631, 0.4806), (0.0291, -0.8623, 0.4434), (0.0291, -0.861, 0.4061), (0.0291, -0.8592, 0.369), (0.0291, -0.857, 0.3327), (0.0291, -0.8544, 0.2978), (0.0291, -0.8514, 0.2648), (0.0291, -0.848, 0.2341), (0.02412, -0.7905, 0.9811), (0.02412, -0.8544, 0.6764), (0.02412, -0.8508, 0.6953), (0.02412, -0.8464, 0.7178), (0.02412, -0.8412, 0.7437), (0.02412, -0.8353, 0.7725), (0.02412, -0.8288, 0.8038), (0.02412, -0.8217, 0.8372), (0.02412, -0.8143, 0.8721), (0.02412, -0.8065, 0.9081), (0.02412, -0.7985, 0.9446), (0.0291, -0.7905, 0.9811), (0.0291, -0.7985, 0.9446), (0.0291, -0.8065, 0.9081), (0.0291, -0.8143, 0.8721), (0.0291, -0.8217, 0.8372), (0.0291, -0.8288, 0.8038), (0.0291, -0.8353, 0.7725), (0.0291, -0.8412, 0.7437), (0.0291, -0.8464, 0.7178), (0.0291, -0.8508, 0.6953), (0.0291, -0.8544, 0.6764), (0.02412, -0.7311, -0.1509), (0.02412, -0.8444, 0.2063), (0.02412, -0.7441, -0.1121), (0.02412, -0.7571, -0.07337), (0.02412, -0.7697, -0.03521), (0.02412, -0.7819, 0.001822), (0.02412, -0.7934, 0.03718), (0.02412, -0.804, 0.07035), (0.02412, -0.8137, 0.1008), (0.02412, -0.8223, 0.1282), (0.02412, -0.8296, 0.1521), (0.02412, -0.8355, 0.1721), (0.0291, -0.8444, 0.2063), (0.0291, -0.7311, -0.1509), (0.0291, -0.8355, 0.1721), (0.0291, -0.8296, 0.1521), (0.0291, -0.8223, 0.1282), (0.0291, -0.8137, 0.1008), (0.0291, -0.804, 0.07035), (0.0291, -0.7934, 0.03718), (0.0291, -0.7819, 0.001822), (0.0291, -0.7697, -0.03521), (0.0291, -0.7571, -0.07337), (0.0291, -0.7441, -0.1121), (-0.08949, -0.1384, 0.7809), (0.01136, -0.5812, 0.8884), (-0.0813, -0.1666, 0.786), (-0.07272, -0.1976, 0.792), (-0.06387, -0.2309, 0.7988), (-0.05488, -0.2662, 0.8064), (-0.04589, -0.3028, 0.8147), (-0.03703, -0.3404, 0.8234), (-0.02842, -0.3782, 0.8326), (-0.02019, -0.4157, 0.8421), (-0.01246, -0.4525, 0.8516), (-0.005338, -0.4879, 0.8612), (0.001064, -0.5215, 0.8706), (0.006655, -0.5528, 0.8797), (0.1343, -0.104, 0.2478), (0.04258, -0.5258, -0.0145), (0.1271, -0.1311, 0.2313), (0.1196, -0.1608, 0.2131), (0.1117, -0.1927, 0.1934), (0.1037, -0.2265, 0.1726), (0.09562, -0.2615, 0.151), (0.0876, -0.2972, 0.1288), (0.07977, -0.3333, 0.1064), (0.07223, -0.369, 0.08412), (0.0651, -0.4039, 0.06228), (0.05847, -0.4376, 0.0412), (0.05245, -0.4694, 0.02119), (0.04713, -0.499, 0.002532), (0.01065, -0.5258, -0.0145), (-0.08109, -0.104, 0.2478), (0.006093, -0.499, 0.002532), (0.0007689, -0.4694, 0.02119), (-0.005249, -0.4376, 0.0412), (-0.01187, -0.4039, 0.06228), (-0.01901, -0.369, 0.08412), (-0.02654, -0.3333, 0.1064), (-0.03438, -0.2972, 0.1288), (-0.04239, -0.2615, 0.151), (-0.05047, -0.2265, 0.1726), (-0.0585, -0.1927, 0.1934), (-0.06635, -0.1608, 0.2131), (-0.07392, -0.1311, 0.2313), (0.04187, -0.5812, 0.8884), (0.1427, -0.1384, 0.7809), (0.04657, -0.5528, 0.8797), (0.05216, -0.5215, 0.8706), (0.05856, -0.4879, 0.8612), (0.06568, -0.4525, 0.8516), (0.07341, -0.4157, 0.8421), (0.08164, -0.3782, 0.8326), (0.09025, -0.3404, 0.8234), (0.09912, -0.3028, 0.8147), (0.1081, -0.2662, 0.8064), (0.1171, -0.2309, 0.7988), (0.1259, -0.1976, 0.792), (0.1345, -0.1666, 0.786)], [], [(39, 52, 11, 24), (2, 3, 133, 134, 135, 136, 137, 138, 139, 140, 141, 142, 143, 108, 110, 111, 112, 113, 114, 115, 116, 117, 118, 119, 120, 121, 109, 158, 159, 160, 161, 162, 163, 164, 165, 166, 167, 157), (7, 4, 1, 3), (6, 5, 2, 0), (5, 7, 3, 2), (144, 146, 147, 148, 149, 150, 151, 152, 153, 154, 155, 94, 96, 97, 98, 99, 100, 101, 102, 103, 104, 105, 106, 107, 95, 123, 124, 125, 126, 127, 128, 129, 130, 131, 132, 122, 1, 0), (3, 1, 122, 133), (0, 2, 157, 144), (9, 211, 182, 10, 12, 13, 14, 15, 16, 17, 18, 19, 20, 21, 22, 23, 11, 52, 54, 55, 56, 57, 58, 59, 60, 61, 62, 63, 64, 65, 53, 80, 82, 83, 84, 85, 86, 87, 88, 89, 90, 91, 92, 93, 81), (25, 10, 182, 197), (9, 8, 168, 211), (0, 1, 4, 6), (196, 183, 5, 6), (8, 66, 68, 69, 70, 71, 72, 73, 74, 75, 76, 77, 78, 79, 67, 38, 40, 41, 42, 43, 44, 45, 46, 47, 48, 49, 50, 51, 39, 24, 26, 27, 28, 29, 30, 31, 32, 33, 34, 35, 36, 37, 25, 197, 168), (183, 210, 7, 5), (38, 67, 80, 53), (10, 25, 37, 12), (12, 37, 36, 13), (13, 36, 35, 14), (14, 35, 34, 15), (15, 34, 33, 16), (16, 33, 32, 17), (17, 32, 31, 18), (18, 31, 30, 19), (19, 30, 29, 20), (20, 29, 28, 21), (21, 28, 27, 22), (22, 27, 26, 23), (23, 26, 24, 11), (52, 39, 51, 54), (54, 51, 50, 55), (55, 50, 49, 56), (56, 49, 48, 57), (57, 48, 47, 58), (58, 47, 46, 59), (59, 46, 45, 60), (60, 45, 44, 61), (61, 44, 43, 62), (62, 43, 42, 63), (63, 42, 41, 64), (64, 41, 40, 65), (65, 40, 38, 53), (81, 66, 8, 9), (66, 81, 93, 68), (68, 93, 92, 69), (69, 92, 91, 70), (70, 91, 90, 71), (71, 90, 89, 72), (72, 89, 88, 73), (73, 88, 87, 74), (74, 87, 86, 75), (75, 86, 85, 76), (76, 85, 84, 77), (77, 84, 83, 78), (78, 83, 82, 79), (79, 82, 80, 67), (210, 169, 4, 7), (108, 95, 107, 110), (110, 107, 106, 111), (111, 106, 105, 112), (112, 105, 104, 113), (113, 104, 103, 114), (114, 103, 102, 115), (115, 102, 101, 116), (116, 101, 100, 117), (117, 100, 99, 118), (118, 99, 98, 119), (119, 98, 97, 120), (120, 97, 96, 121), (121, 96, 94, 109), (133, 122, 132, 134), (134, 132, 131, 135), (135, 131, 130, 136), (136, 130, 129, 137), (137, 129, 128, 138), (138, 128, 127, 139), (139, 127, 126, 140), (140, 126, 125, 141), (141, 125, 124, 142), (142, 124, 123, 143), (143, 123, 95, 108), (144, 157, 167, 146), (146, 167, 166, 147), (147, 166, 165, 148), (148, 165, 164, 149), (149, 164, 163, 150), (150, 163, 162, 151), (151, 162, 161, 152), (152, 161, 160, 153), (153, 160, 159, 154), (154, 159, 158, 155), (155, 158, 109, 94), (145, 156, 109, 94), (169, 210, 212, 181), (181, 212, 213, 180), (180, 213, 214, 179), (179, 214, 215, 178), (178, 215, 216, 177), (177, 216, 217, 176), (176, 217, 218, 175), (175, 218, 219, 174), (174, 219, 220, 173), (173, 220, 221, 172), (172, 221, 222, 171), (171, 222, 223, 170), (170, 223, 211, 168), (183, 196, 198, 195), (195, 198, 199, 194), (194, 199, 200, 193), (193, 200, 201, 192), (192, 201, 202, 191), (191, 202, 203, 190), (190, 203, 204, 189), (189, 204, 205, 188), (188, 205, 206, 187), (187, 206, 207, 186), (186, 207, 208, 185), (185, 208, 209, 184), (184, 209, 197, 182), (210, 183, 195, 212), (212, 195, 194, 213), (213, 194, 193, 214), (214, 193, 192, 215), (215, 192, 191, 216), (216, 191, 190, 217), (217, 190, 189, 218), (218, 189, 188, 219), (219, 188, 187, 220), (220, 187, 186, 221), (221, 186, 185, 222), (222, 185, 184, 223), (223, 184, 182, 211), (168, 197, 209, 170), (170, 209, 208, 171), (171, 208, 207, 172), (172, 207, 206, 173), (173, 206, 205, 174), (174, 205, 204, 175), (175, 204, 203, 176), (176, 203, 202, 177), (177, 202, 201, 178), (178, 201, 200, 179), (179, 200, 199, 180), (180, 199, 198, 181), (181, 198, 196, 169), (6, 4, 169, 196)])
_uv = me_cube_001.uv_layers.new(name='UVMap')
_uv.uv.foreach_set('vector', [0.125, 0.5044, 0.375, 0.5044, 0.375, 0.6252, 0.125, 0.6252, 0.375, 0.7363, 0.625, 0.7363, 0.625, 0.7364, 0.625, 0.738, 0.6249, 0.7397, 0.6247, 0.7413, 0.6245, 0.7428, 0.6242, 0.7442, 0.6239, 0.7456, 0.6235, 0.7468, 0.623, 0.7479, 0.6225, 0.7488, 0.614, 0.7498, 0.6057, 0.75, 0.5906, 0.7499, 0.5738, 0.7498, 0.5559, 0.7496, 0.5373, 0.7493, 0.5185, 0.749, 0.4999, 0.7486, 0.4826, 0.7485, 0.4662, 0.7487, 0.4498, 0.7488, 0.4338, 0.7488, 0.4186, 0.7488, 0.4045, 0.7488, 0.3891, 0.7486, 0.3799, 0.7479, 0.3782, 0.7473, 0.3776, 0.7465, 0.377, 0.7455, 0.3765, 0.7444, 0.376, 0.7433, 0.3757, 0.742, 0.3754, 0.7406, 0.3752, 0.7392, 0.375, 0.7377, 0.375, 0.7363, 0.625, 0.7066, 0.875, 0.7066, 0.875, 0.7363, 0.625, 0.7363, 0.125, 0.7066, 0.375, 0.7066, 0.375, 0.7363, 0.125, 0.7363, 0.375, 0.7066, 0.625, 0.7066, 0.625, 0.7363, 0.375, 0.7363, 0.375, 0.01373, 0.375, 0.01226, 0.3752, 0.01081, 0.3754, 0.009391, 0.3757, 0.008031, 0.376, 0.006747, 0.3765, 0.005558, 0.377, 0.004482, 0.3776, 0.003535, 0.3782, 0.00273, 0.385, 0.001696, 0.3919, 0.001345, 0.4045, 0.001216, 0.4186, 0.001155, 0.4338, 0.001158, 0.4498, 0.001221, 0.4662, 0.001339, 0.4826, 0.001492, 0.4999, 0.001396, 0.5185, 0.001039, 0.5373, 0.0007034, 0.5559, 0.0004167, 0.5738, 0.0001944, 0.5906, 5.079e-05, 0.6089, 5.194e-05, 0.6204, 0.00049, 0.6225, 0.001169, 0.623, 0.002094, 0.6235, 0.003177, 0.6239, 0.004402, 0.6242, 0.005751, 0.6245, 0.007205, 0.6247, 0.008741, 0.6249, 0.01034, 0.625, 0.01197, 0.625, 0.01362, 0.625, 0.01373, 0.375, 0.01373, 0.625, 0.7363, 0.875, 0.7363, 0.875, 0.7364, 0.625, 0.7364, 0.125, 0.7363, 0.375, 0.7363, 0.375, 0.7363, 0.125, 0.7363, 0.625, 0.6335, 0.625, 0.6386, 0.375, 0.6471, 0.375, 0.6391, 0.375, 0.6384, 0.375, 0.6377, 0.375, 0.6369, 0.375, 0.6362, 0.375, 0.6354, 0.375, 0.6347, 0.375, 0.634, 0.375, 0.6334, 0.375, 0.6328, 0.375, 0.6322, 0.375, 0.6317, 0.375, 0.6313, 0.375, 0.6252, 0.375, 0.5044, 0.3751, 0.5039, 0.3754, 0.5034, 0.3759, 0.5028, 0.3766, 0.5023, 0.3774, 0.5019, 0.3784, 0.5015, 0.3796, 0.5011, 0.3809, 0.5008, 0.3823, 0.5005, 0.3839, 0.5003, 0.3854, 0.5001, 0.3871, 0.5, 0.3887, 0.5, 0.603, 0.5, 0.6057, 0.5, 0.6083, 0.5002, 0.6109, 0.5004, 0.6133, 0.5008, 0.6156, 0.5012, 0.6177, 0.5017, 0.6196, 0.5022, 0.6212, 0.5028, 0.6225, 0.5035, 0.6236, 0.5042, 0.6244, 0.5049, 0.6248, 0.5057, 0.625, 0.5065, 0.125, 0.6391, 0.375, 0.6391, 0.375, 0.6471, 0.125, 0.6471, 0.625, 0.6335, 0.875, 0.6335, 0.875, 0.6386, 0.625, 0.6386, 0.375, 0.01373, 0.625, 0.01373, 0.625, 0.04342, 0.375, 0.04342, 0.125, 0.7043, 0.375, 0.7043, 0.375, 0.7066, 0.125, 0.7066, 0.625, 0.1165, 0.625, 0.2435, 0.6248, 0.2443, 0.6244, 0.2451, 0.6236, 0.2458, 0.6225, 0.2465, 0.6212, 0.2472, 0.6196, 0.2478, 0.6177, 0.2483, 0.6156, 0.2488, 0.6133, 0.2492, 0.6109, 0.2496, 0.6083, 0.2498, 0.6057, 0.25, 0.603, 0.25, 0.3887, 0.25, 0.3871, 0.25, 0.3854, 0.2499, 0.3839, 0.2497, 0.3823, 0.2495, 0.3809, 0.2492, 0.3796, 0.2489, 0.3784, 0.2485, 0.3774, 0.2481, 0.3766, 0.2477, 0.3759, 0.2472, 0.3754, 0.2466, 0.3751, 0.2461, 0.375, 0.2456, 0.375, 0.1248, 0.3748, 0.1238, 0.3744, 0.1226, 0.3736, 0.1213, 0.3726, 0.1199, 0.3714, 0.1185, 0.375, 0.1184, 0.375, 0.1174, 0.375, 0.1165, 0.375, 0.1165, 0.375, 0.1165, 0.375, 0.1165, 0.375, 0.1165, 0.375, 0.1109, 0.375, 0.1029, 0.625, 0.1114, 0.375, 0.7043, 0.625, 0.705, 0.625, 0.7066, 0.375, 0.7066, 0.3887, 0.25, 0.603, 0.25, 0.603, 0.5, 0.3887, 0.5, 0.375, 0.6391, 0.125, 0.6391, 0.125, 0.6384, 0.375, 0.6384, 0.375, 0.6384, 0.125, 0.6384, 0.125, 0.6377, 0.375, 0.6377, 0.375, 0.6377, 0.125, 0.6377, 0.125, 0.6369, 0.375, 0.6369, 0.375, 0.6369, 0.125, 0.6369, 0.125, 0.6362, 0.375, 0.6362, 0.375, 0.6362, 0.125, 0.6362, 0.125, 0.6354, 0.375, 0.6354, 0.375, 0.6354, 0.125, 0.6354, 0.125, 0.6347, 0.375, 0.6347, 0.375, 0.6347, 0.125, 0.6347, 0.125, 0.6316, 0.375, 0.6316, 0.375, 0.6316, 0.125, 0.6316, 0.125, 0.6305, 0.375, 0.6305, 0.375, 0.6305, 0.125, 0.6305, 0.125, 0.6295, 0.375, 0.6295, 0.375, 0.6295, 0.125, 0.6295, 0.125, 0.6284, 0.375, 0.6284, 0.375, 0.6284, 0.125, 0.6284, 0.125, 0.6273, 0.375, 0.6273, 0.375, 0.6273, 0.125, 0.6273, 0.125, 0.6262, 0.375, 0.6262, 0.375, 0.6262, 0.125, 0.6262, 0.125, 0.6252, 0.375, 0.6252, 0.375, 0.5044, 0.125, 0.5044, 0.125, 0.5039, 0.375, 0.5039, 0.375, 0.5039, 0.125, 0.5039, 0.125, 0.5034, 0.375, 0.5034, 0.375, 0.5034, 0.125, 0.5034, 0.125, 0.5029, 0.375, 0.5029, 0.375, 0.5029, 0.125, 0.5029, 0.125, 0.5024, 0.375, 0.5024, 0.375, 0.5024, 0.125, 0.5024, 0.125, 0.502, 0.375, 0.502, 0.375, 0.502, 0.125, 0.502, 0.125, 0.5016, 0.375, 0.5016, 0.375, 0.5016, 0.125, 0.5016, 0.125, 0.5, 0.375, 0.5, 0.375, 0.5, 0.375, 0.25, 0.3811, 0.25, 0.3811, 0.5, 0.3811, 0.5, 0.3811, 0.25, 0.3824, 0.25, 0.3824, 0.5, 0.3824, 0.5, 0.3824, 0.25, 0.3839, 0.25, 0.3839, 0.5, 0.3839, 0.5, 0.3839, 0.25, 0.3855, 0.25, 0.3855, 0.5, 0.3855, 0.5, 0.3855, 0.25, 0.3871, 0.25, 0.3871, 0.5, 0.3871, 0.5, 0.3871, 0.25, 0.3887, 0.25, 0.3887, 0.5, 0.625, 0.5065, 0.875, 0.5065, 0.875, 0.6335, 0.625, 0.6335, 0.875, 0.5065, 0.625, 0.5065, 0.625, 0.5057, 0.875, 0.5057, 0.875, 0.5057, 0.625, 0.5057, 0.625, 0.5049, 0.875, 0.5049, 0.875, 0.5049, 0.625, 0.5049, 0.625, 0.5042, 0.875, 0.5042, 0.875, 0.5042, 0.625, 0.5042, 0.625, 0.5034, 0.875, 0.5034, 0.875, 0.5034, 0.625, 0.5034, 0.625, 0.5027, 0.875, 0.5027, 0.875, 0.5027, 0.625, 0.5027, 0.625, 0.5, 0.875, 0.5, 0.625, 0.25, 0.625, 0.5, 0.6181, 0.5, 0.6181, 0.25, 0.6181, 0.25, 0.6181, 0.5, 0.6159, 0.5, 0.6159, 0.25, 0.6159, 0.25, 0.6159, 0.5, 0.6135, 0.5, 0.6135, 0.25, 0.6135, 0.25, 0.6135, 0.5, 0.611, 0.5, 0.611, 0.25, 0.611, 0.25, 0.611, 0.5, 0.6083, 0.5, 0.6083, 0.25, 0.6083, 0.25, 0.6083, 0.5, 0.6057, 0.5, 0.6057, 0.25, 0.6057, 0.25, 0.6057, 0.5, 0.603, 0.5, 0.603, 0.25, 0.625, 0.705, 0.875, 0.705, 0.875, 0.7066, 0.625, 0.7066, 0.6057, 0.75, 0.6057, 1.0, 0.5908, 1.0, 0.5908, 0.75, 0.5908, 0.75, 0.5908, 1.0, 0.5744, 1.0, 0.5744, 0.75, 0.5744, 0.75, 0.5744, 1.0, 0.5569, 1.0, 0.5569, 0.75, 0.5569, 0.75, 0.5569, 1.0, 0.5383, 1.0, 0.5383, 0.75, 0.5383, 0.75, 0.5383, 1.0, 0.5192, 1.0, 0.5192, 0.75, 0.5192, 0.75, 0.5192, 1.0, 0.4889, 1.0, 0.4889, 0.75, 0.375, 0.75, 0.125, 0.75, 0.125, 0.7499, 0.375, 0.7499, 0.375, 0.7499, 0.125, 0.7499, 0.125, 0.7497, 0.375, 0.7497, 0.375, 0.7497, 0.125, 0.7497, 0.125, 0.7494, 0.375, 0.7494, 0.375, 0.7494, 0.125, 0.7494, 0.125, 0.7492, 0.375, 0.7492, 0.375, 0.7492, 0.125, 0.7492, 0.125, 0.749, 0.375, 0.749, 0.375, 0.749, 0.125, 0.749, 0.125, 0.7488, 0.375, 0.7488, 0.375, 0.7488, 0.125, 0.7488, 0.125, 0.7487, 0.375, 0.7487, 0.625, 0.7364, 0.875, 0.7364, 0.875, 0.738, 0.625, 0.738, 0.625, 0.738, 0.875, 0.738, 0.875, 0.7397, 0.625, 0.7397, 0.625, 0.7397, 0.875, 0.7397, 0.875, 0.7413, 0.625, 0.7413, 0.625, 0.7413, 0.875, 0.7413, 0.875, 0.7429, 0.625, 0.7429, 0.625, 0.7429, 0.875, 0.7429, 0.875, 0.7444, 0.625, 0.7444, 0.625, 0.7444, 0.875, 0.7444, 0.875, 0.75, 0.625, 0.75, 0.625, 0.75, 0.625, 1.0, 0.6591, 1.0, 0.6591, 0.75, 0.6591, 0.75, 0.6591, 1.0, 0.6452, 1.0, 0.6452, 0.75, 0.6452, 0.75, 0.6452, 1.0, 0.6331, 1.0, 0.6331, 0.75, 0.6331, 0.75, 0.6331, 1.0, 0.623, 1.0, 0.623, 0.75, 0.615, 0.75, 0.615, 1.0, 0.6092, 1.0, 0.6092, 0.75, 0.125, 0.7363, 0.375, 0.7363, 0.375, 0.7377, 0.125, 0.7377, 0.125, 0.7377, 0.375, 0.7377, 0.375, 0.7392, 0.125, 0.7392, 0.125, 0.7392, 0.375, 0.7392, 0.375, 0.7407, 0.125, 0.7407, 0.125, 0.7407, 0.375, 0.7407, 0.375, 0.7421, 0.125, 0.7421, 0.125, 0.7421, 0.375, 0.7421, 0.375, 0.7434, 0.125, 0.7434, 0.125, 0.7434, 0.375, 0.7434, 0.375, 0.7447, 0.125, 0.7447, 0.125, 0.7447, 0.375, 0.7447, 0.375, 0.748, 0.125, 0.748, 0.125, 0.748, 0.375, 0.748, 0.375, 0.7482, 0.125, 0.7482, 0.125, 0.7482, 0.375, 0.7482, 0.375, 0.7483, 0.125, 0.7483, 0.125, 0.7483, 0.375, 0.7483, 0.375, 0.7484, 0.125, 0.7484, 0.125, 0.7485, 0.375, 0.7485, 0.375, 0.7486, 0.125, 0.7486, 0.125, 0.7487, 0.375, 0.7487, 0.375, 0.7487, 0.125, 0.7487, 0.875, 0.705, 0.625, 0.705, 0.6243, 0.7007, 0.8764, 0.7007, 0.8764, 0.7007, 0.6243, 0.7007, 0.6228, 0.6961, 0.8797, 0.6961, 0.8797, 0.6961, 0.6228, 0.6961, 0.6209, 0.691, 0.8838, 0.6911, 0.8838, 0.6911, 0.6209, 0.691, 0.6189, 0.6857, 0.8884, 0.6859, 0.8884, 0.6859, 0.6189, 0.6857, 0.6167, 0.6802, 0.8934, 0.6804, 0.8934, 0.6804, 0.6167, 0.6802, 0.6141, 0.6746, 0.8994, 0.6749, 0.8994, 0.6749, 0.6141, 0.6746, 0.6196, 0.6689, 0.8894, 0.6691, 0.8894, 0.6691, 0.6196, 0.6689, 0.6215, 0.6633, 0.8845, 0.6634, 0.8845, 0.6634, 0.6215, 0.6633, 0.623, 0.6578, 0.8807, 0.6579, 0.8807, 0.6579, 0.623, 0.6578, 0.624, 0.6525, 0.878, 0.6526, 0.878, 0.6526, 0.624, 0.6525, 0.6246, 0.6475, 0.8763, 0.6475, 0.8763, 0.6475, 0.6246, 0.6475, 0.6249, 0.6429, 0.8753, 0.6429, 0.8753, 0.6429, 0.6249, 0.6429, 0.625, 0.6386, 0.875, 0.6386, 0.375, 0.7043, 0.125, 0.7043, 0.124, 0.7001, 0.3755, 0.7001, 0.3755, 0.7001, 0.124, 0.7001, 0.1217, 0.6955, 0.3766, 0.6955, 0.3766, 0.6955, 0.1217, 0.6955, 0.1188, 0.6906, 0.378, 0.6906, 0.378, 0.6906, 0.1188, 0.6906, 0.1156, 0.6854, 0.3796, 0.6853, 0.3796, 0.6853, 0.1156, 0.6854, 0.112, 0.68, 0.3813, 0.6799, 0.3813, 0.6799, 0.112, 0.68, 0.1079, 0.6744, 0.3833, 0.6743, 0.3833, 0.6743, 0.1079, 0.6744, 0.1141, 0.6695, 0.3801, 0.6695, 0.3801, 0.6695, 0.1141, 0.6695, 0.1179, 0.6654, 0.3783, 0.6653, 0.3783, 0.6653, 0.1179, 0.6654, 0.1208, 0.6613, 0.3769, 0.6613, 0.3769, 0.6613, 0.1208, 0.6613, 0.1228, 0.6574, 0.376, 0.6574, 0.376, 0.6574, 0.1228, 0.6574, 0.1241, 0.6537, 0.3754, 0.6537, 0.3754, 0.6537, 0.1241, 0.6537, 0.1248, 0.6502, 0.3751, 0.6502, 0.3751, 0.6502, 0.1248, 0.6502, 0.125, 0.6471, 0.375, 0.6471, 0.625, 0.705, 0.375, 0.7043, 0.3755, 0.7001, 0.6243, 0.7007, 0.6243, 0.7007, 0.3755, 0.7001, 0.3766, 0.6955, 0.6228, 0.6961, 0.6228, 0.6961, 0.3766, 0.6955, 0.378, 0.6906, 0.6209, 0.691, 0.6209, 0.691, 0.378, 0.6906, 0.3796, 0.6853, 0.6189, 0.6857, 0.6189, 0.6857, 0.3796, 0.6853, 0.3813, 0.6799, 0.6167, 0.6802, 0.6167, 0.6802, 0.3813, 0.6799, 0.3833, 0.6743, 0.6141, 0.6746, 0.6141, 0.6746, 0.3833, 0.6743, 0.3801, 0.6695, 0.6196, 0.6689, 0.6196, 0.6689, 0.3801, 0.6695, 0.3783, 0.6653, 0.6215, 0.6633, 0.6215, 0.6633, 0.3783, 0.6653, 0.3769, 0.6613, 0.623, 0.6578, 0.623, 0.6578, 0.3769, 0.6613, 0.376, 0.6574, 0.624, 0.6525, 0.624, 0.6525, 0.376, 0.6574, 0.3754, 0.6537, 0.6246, 0.6475, 0.6246, 0.6475, 0.3754, 0.6537, 0.3751, 0.6502, 0.6249, 0.6429, 0.6249, 0.6429, 0.3751, 0.6502, 0.375, 0.6471, 0.625, 0.6386, 0.625, 0.1114, 0.375, 0.1029, 0.375, 0.09979, 0.6251, 0.1071, 0.6251, 0.1071, 0.375, 0.09979, 0.3749, 0.09634, 0.6254, 0.1025, 0.6254, 0.1025, 0.3749, 0.09634, 0.3748, 0.09264, 0.6259, 0.09755, 0.6259, 0.09755, 0.3748, 0.09264, 0.3747, 0.08874, 0.6266, 0.09231, 0.6266, 0.09231, 0.3747, 0.08874, 0.3745, 0.08468, 0.6275, 0.08686, 0.6275, 0.08686, 0.3745, 0.08468, 0.3743, 0.08054, 0.6286, 0.08131, 0.6286, 0.08131, 0.3743, 0.08054, 0.3744, 0.07578, 0.6275, 0.07569, 0.6275, 0.07569, 0.3744, 0.07578, 0.3746, 0.07018, 0.6268, 0.06998, 0.6268, 0.06998, 0.3746, 0.07018, 0.3747, 0.06471, 0.6262, 0.06441, 0.6262, 0.06441, 0.3747, 0.06471, 0.3749, 0.05945, 0.6257, 0.05905, 0.6257, 0.05905, 0.3749, 0.05945, 0.3749, 0.05448, 0.6253, 0.05398, 0.6253, 0.05398, 0.3749, 0.05448, 0.375, 0.04987, 0.6251, 0.04928, 0.6251, 0.04928, 0.375, 0.04987, 0.375, 0.04568, 0.625, 0.045, 0.375, 0.04342, 0.625, 0.04342, 0.625, 0.045, 0.375, 0.04568])
me_cube_001.update()

# ---- objects
ob_cube = bpy.data.objects.new('Cube', me_cube)
ob_light = bpy.data.objects.new('Light', light_light)
ob_camera = bpy.data.objects.new('Camera', cam_camera)
ob_cube_001 = bpy.data.objects.new('Cube.001', me_cube_001)

# ---- transforms, parenting, visibility, modifiers, constraints
ob_cube.location = (0.0, -0.01228, 3.115)
ob_cube.lock_rotations_4d = False
ob_cube.empty_display_type = 'ARROWS'
ob_cube.lineart.crease_threshold = 0.0
ob_light.location = (4.076, 1.005, 11.97)
ob_light.rotation_euler = (0.6503, 0.05522, 1.866)
ob_light.lock_rotations_4d = False
ob_light.empty_display_type = 'ARROWS'
ob_light.color = (0.0, 0.0, 0.0, 0.0)
ob_light.lineart.crease_threshold = 0.0
ob_camera.location = (7.359, -6.926, 4.958)
ob_camera.rotation_euler = (1.109, 0.0, 0.8149)
ob_camera.lock_rotations_4d = False
ob_camera.empty_display_type = 'ARROWS'
ob_camera.color = (0.0, 0.0, 0.0, 0.0)
ob_camera.display_type = 'WIRE'
ob_camera.lineart.crease_threshold = 0.0
ob_cube_001.location = (0.01156, 0.0, 4.387)

# ---- collection membership
col_collection.objects.link(ob_cube)
col_collection.objects.link(ob_light)
col_collection.objects.link(ob_camera)
col_collection.objects.link(ob_cube_001)

# ---- scene / render settings (as saved in the file)
scene.camera = ob_camera
scene.frame_start = 1; scene.frame_end = 250; scene.frame_set(1)
scene.render.engine = 'CYCLES'
scene.cycles.sampling_pattern = 'TABULATED_SOBOL'
scene.cycles.use_light_tree = False
scene.view_settings.view_transform = 'Filmic'
bpy.context.view_layer.update()
